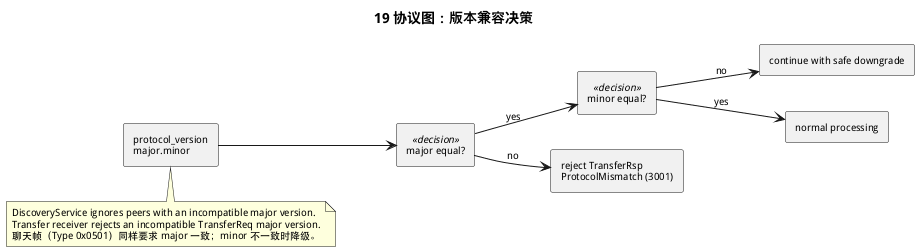

The diagram above was rendered by PlantUML. Its source (embedded in the PNG):
@startuml
title 19 协议图：版本兼容决策
left to right direction
skinparam defaultFontSize 10

rectangle "protocol_version\nmajor.minor" as Version
rectangle "major equal?" as Major <<decision>>
rectangle "minor equal?" as Minor <<decision>>
rectangle "reject TransferRsp\nProtocolMismatch (3001)" as Reject
rectangle "continue with safe downgrade" as Downgrade
rectangle "normal processing" as Normal

Version --> Major
Major --> Reject : no
Major --> Minor : yes
Minor --> Downgrade : no
Minor --> Normal : yes

note bottom of Version
DiscoveryService ignores peers with an incompatible major version.
Transfer receiver rejects an incompatible TransferReq major version.
聊天帧（Type 0x0501）同样要求 major 一致；minor 不一致时降级。
end note
@enduml